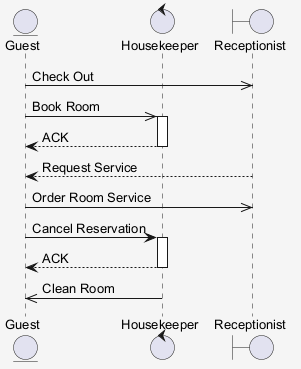

The diagram above was rendered by PlantUML. Its source (embedded in the PNG):
@startuml
skinparam shadowing false
skinparam backgroundColor #F5F5F5
skinparam defaultFontSize 13
entity "Guest" as G
control "Housekeeper" as H
boundary "Receptionist" as R
G ->> R : Check Out
G ->> H : Book Room
activate H
H --> G : ACK
deactivate H
R --> G : Request Service
G ->> R : Order Room Service
G -> H : Cancel Reservation
activate H
H --> G : ACK
deactivate H
H ->> G : Clean Room
@enduml